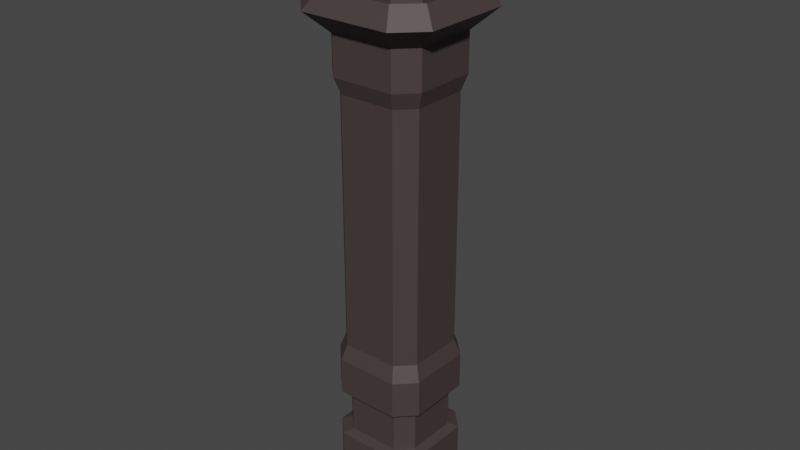 # Source: plotFilar.blend  (saved by Blender 2.82.7; exported with 4.5.12 LTS)
import bpy
from mathutils import Matrix  # noqa: F401  (used for matrix-valued properties, if any)

bpy.ops.wm.read_factory_settings(use_empty=True)
scene = bpy.context.scene
scene.name = 'Scene'

# ---- collections
col_collection = bpy.data.collections.new('Collection'); scene.collection.children.link(col_collection)

# ---- materials (node trees are filled in below, after node groups)
mat_material_002 = bpy.data.materials.new('Material.002')
mat_material_002.use_transparent_shadow = False

# ---- material node trees
mat_material_002.use_nodes = True; mat_material_002.node_tree.nodes.clear()
_N = mat_material_002.node_tree.nodes; _L = mat_material_002.node_tree.links
n0 = _N.new('ShaderNodeOutputMaterial'); n0.name = 'Material Output'; n0.location = (300, 300)
n1 = _N.new('ShaderNodeBsdfPrincipled'); n1.name = 'Principled BSDF'; n1.location = (10, 300)
n1.distribution = 'GGX'
n1.subsurface_method = 'BURLEY'
n1.inputs[3].default_value = 1.45
n1.inputs[27].default_value = (0.0, 0.0, 0.0, 1.0)
n1.inputs[28].default_value = 1.0
n2 = _N.new('ShaderNodeRGB'); n2.name = 'RGB'; n2.location = (-190, 275)
n2.outputs[0].default_value = (0.06013, 0.04322, 0.04322, 1.0)
_L.new(n1.outputs[0], n0.inputs[0])
_L.new(n2.outputs[0], n1.inputs[0])
n0.is_active_output = True

# ---- world
world_world = bpy.data.worlds.new('World'); scene.world = world_world
world_world.use_nodes = True; world_world.node_tree.nodes.clear()
_N = world_world.node_tree.nodes; _L = world_world.node_tree.links
n0 = _N.new('ShaderNodeOutputWorld'); n0.name = 'World Output'; n0.location = (300, 300)
n1 = _N.new('ShaderNodeBackground'); n1.name = 'Background'; n1.location = (10, 300)
n1.inputs[0].default_value = (0.05088, 0.05088, 0.05088, 1.0)
_L.new(n1.outputs[0], n0.inputs[0])
n0.is_active_output = True
world_world.color = (0.05088, 0.05088, 0.05088)
world_world.use_sun_shadow = False
world_world.sun_shadow_jitter_overblur = 0.0

# ---- meshes
me_cube_002 = bpy.data.meshes.new('Cube.002')
me_cube_002.from_pydata([(-0.6423, -1.0, -1.0), (-1.0, -0.6423, -1.0), (-0.4519, -0.2903, 11.01), (-0.2903, -0.4519, 11.01), (-1.0, 0.6423, -1.0), (-0.6423, 1.0, -1.0), (-0.2903, 0.4519, 11.01), (-0.4519, 0.2903, 11.01), (1.0, -0.6423, -1.0), (0.6423, -1.0, -1.0), (0.2903, -0.4519, 11.01), (0.4519, -0.2903, 11.01), (0.6423, 1.0, -1.0), (1.0, 0.6423, -1.0), (0.4519, 0.2903, 11.01), (0.2903, 0.4519, 11.01), (-0.9215, -1.435, 9.206), (-1.435, -0.9215, 9.206), (0.9215, -1.435, 9.206), (1.435, -0.9215, 9.206), (1.435, 0.9215, 9.206), (0.9215, 1.435, 9.206), (-0.9215, 1.435, 9.206), (-1.435, 0.9215, 9.206), (-0.6423, -1.0, 8.01), (-1.0, -0.6423, 8.01), (-1.0, 0.6423, 8.01), (-0.6423, 1.0, 8.01), (0.6423, 1.0, 8.01), (1.0, 0.6423, 8.01), (1.0, -0.6423, 8.01), (0.6423, -1.0, 8.01), (-0.6423, 1.0, 2.258), (-1.0, 0.6423, 2.258), (1.0, 0.6423, 2.258), (0.6423, 1.0, 2.258), (0.6423, -1.0, 2.258), (1.0, -0.6423, 2.258), (-1.0, -0.6423, 2.258), (-0.6423, -1.0, 2.258), (-1.0, 0.6423, 0.5016), (-0.6423, 1.0, 0.5016), (0.6423, 1.0, 0.5016), (1.0, 0.6423, 0.5016), (1.0, -0.6423, 0.5016), (0.6423, -1.0, 0.5016), (-0.6423, -1.0, 0.5016), (-1.0, -0.6423, 0.5016), (-0.6423, -1.0, 9.511), (-1.0, -0.6423, 9.511), (-0.6423, 1.0, 9.511), (-1.0, 0.6423, 9.511), (1.0, 0.6423, 9.511), (0.6423, 1.0, 9.511), (0.6423, -1.0, 9.511), (1.0, -0.6423, 9.511), (-1.0, -0.6423, 1.507), (-0.6423, -1.0, 1.507), (-1.0, 0.6423, 1.507), (-0.6423, 1.0, 1.507), (0.6423, 1.0, 1.507), (1.0, 0.6423, 1.507), (1.0, -0.6423, 1.507), (0.6423, -1.0, 1.507), (-1.0, 0.6423, 8.782), (-0.6423, 1.0, 8.782), (0.6423, 1.0, 8.782), (1.0, 0.6423, 8.782), (1.0, -0.6423, 8.782), (0.6423, -1.0, 8.782), (-1.0, -0.6423, 8.782), (-0.6423, -1.0, 8.782), (-1.0, -0.6423, 10.26), (-0.6423, -1.0, 10.26), (-1.0, 0.6423, 10.26), (-0.6423, 1.0, 10.26), (0.6423, 1.0, 10.26), (1.0, 0.6423, 10.26), (1.0, -0.6423, 10.26), (0.6423, -1.0, 10.26), (-0.8205, 0.527, 0.569), (-0.527, 0.8205, 0.569), (0.527, 0.8205, 0.569), (0.8205, 0.527, 0.569), (0.8205, -0.527, 0.569), (0.527, -0.8205, 0.569), (-0.8205, -0.527, 1.44), (-0.527, -0.8205, 1.44), (-0.8205, 0.527, 1.44), (-0.527, 0.8205, 1.44), (0.527, 0.8205, 1.44), (0.8205, 0.527, 1.44), (0.8205, -0.527, 1.44), (0.527, -0.8205, 1.44), (-0.527, -0.8205, 0.569), (-0.8205, -0.527, 0.569), (-0.8929, -0.5735, 2.579), (-0.5735, -0.8929, 2.579), (-0.5735, -0.8929, 5.006), (-0.8929, -0.5735, 5.006), (-0.8929, 0.5735, 7.688), (-0.5735, 0.8929, 7.688), (-0.5735, 0.8929, 5.006), (-0.8929, 0.5735, 5.006), (0.5735, 0.8929, 7.688), (0.8929, 0.5735, 7.688), (0.8929, 0.5735, 5.006), (0.5735, 0.8929, 5.006), (0.8929, -0.5735, 7.688), (0.5735, -0.8929, 7.688), (0.5735, -0.8929, 5.006), (0.8929, -0.5735, 5.006), (-0.5735, -0.8929, 7.688), (-0.8929, -0.5735, 7.688), (-0.5735, 0.8929, 2.579), (-0.8929, 0.5735, 2.579), (0.8929, 0.5735, 2.579), (0.5735, 0.8929, 2.579), (0.5735, -0.8929, 2.579), (0.8929, -0.5735, 2.579), (-0.7536, -1.173, 9.574), (-1.173, -0.7536, 9.574), (-0.7536, 1.173, 9.574), (-1.173, 0.7536, 9.574), (1.173, 0.7536, 9.574), (0.7536, 1.173, 9.574), (0.7536, -1.173, 9.574), (1.173, -0.7536, 9.574)], [], [(14, 15, 10, 11), (13, 43, 44, 8), (32, 33, 115, 114), (72, 2, 7, 74), (9, 45, 46, 0), (5, 41, 42, 12), (31, 24, 112, 109), (31, 69, 71, 24), (36, 37, 119, 118), (30, 31, 109, 108), (37, 34, 116, 119), (26, 27, 101, 100), (39, 36, 118, 97), (29, 30, 108, 105), (59, 32, 35, 60), (61, 34, 37, 62), (63, 36, 39, 57), (45, 44, 84, 85), (79, 10, 3, 73), (77, 14, 11, 78), (75, 6, 15, 76), (4, 5, 0, 1), (54, 79, 73, 48), (52, 77, 78, 55), (49, 72, 74, 51), (68, 67, 20, 19), (59, 60, 90, 89), (58, 59, 89, 88), (41, 40, 80, 81), (27, 65, 66, 28), (29, 67, 68, 30), (56, 38, 33, 58), (25, 70, 64, 26), (50, 75, 76, 53), (70, 71, 16, 17), (50, 53, 125, 122), (55, 54, 126, 127), (73, 3, 2, 72), (41, 5, 4, 40), (43, 13, 12, 42), (45, 9, 8, 44), (25, 26, 100, 113), (34, 35, 117, 116), (24, 25, 113, 112), (35, 32, 114, 117), (33, 38, 96, 115), (65, 27, 26, 64), (67, 29, 28, 66), (69, 31, 30, 68), (27, 28, 104, 101), (28, 29, 105, 104), (38, 39, 97, 96), (57, 39, 38, 56), (56, 58, 88, 86), (62, 63, 93, 92), (40, 47, 95, 80), (0, 46, 47, 1), (66, 65, 22, 21), (75, 50, 51, 74), (77, 52, 53, 76), (79, 54, 55, 78), (57, 56, 86, 87), (32, 59, 58, 33), (34, 61, 60, 35), (36, 63, 62, 37), (51, 50, 122, 123), (67, 66, 21, 20), (54, 48, 120, 126), (24, 71, 70, 25), (48, 73, 72, 49), (6, 75, 74, 7), (14, 77, 76, 15), (10, 79, 78, 11), (1, 47, 40, 4), (95, 86, 88, 80), (85, 93, 87, 94), (83, 91, 92, 84), (81, 89, 90, 82), (89, 81, 80, 88), (91, 83, 82, 90), (93, 85, 84, 92), (94, 87, 86, 95), (61, 62, 92, 91), (42, 41, 81, 82), (46, 45, 85, 94), (63, 57, 87, 93), (60, 61, 91, 90), (44, 43, 83, 84), (47, 46, 94, 95), (43, 42, 82, 83), (96, 99, 103, 115), (110, 109, 112, 98), (106, 105, 108, 111), (99, 113, 100, 103), (102, 101, 104, 107), (116, 106, 111, 119), (114, 102, 107, 117), (118, 110, 98, 97), (97, 98, 99, 96), (101, 102, 103, 100), (105, 106, 107, 104), (109, 110, 111, 108), (98, 112, 113, 99), (102, 114, 115, 103), (106, 116, 117, 107), (110, 118, 119, 111), (17, 121, 123, 23), (20, 124, 127, 19), (22, 122, 125, 21), (18, 126, 120, 16), (16, 120, 121, 17), (122, 22, 23, 123), (124, 20, 21, 125), (126, 18, 19, 127), (52, 55, 127, 124), (69, 68, 19, 18), (48, 49, 121, 120), (53, 52, 124, 125), (65, 64, 23, 22), (71, 69, 18, 16), (49, 51, 123, 121), (64, 70, 17, 23), (0, 5, 12, 9), (9, 12, 13, 8), (3, 6, 7, 2), (10, 15, 6, 3)])
_uv = me_cube_002.uv_layers.new(name='UVMap')
_uv.uv.foreach_set('vector', [0.7682, 0.2262, 0.7541, 0.212, 0.8331, 0.212, 0.819, 0.2262, 0.6072, 0.5301, 0.7384, 0.5301, 0.7384, 0.6424, 0.6072, 0.6424, 0.5999, 0.5839, 0.5565, 0.5896, 0.5524, 0.559, 0.5927, 0.5537, 0.8497, 0.06588, 0.819, 0.1472, 0.7682, 0.1472, 0.7374, 0.06588, 0.6072, 0.6867, 0.7384, 0.6867, 0.7384, 0.799, 0.6072, 0.799, 0.6072, 0.3736, 0.7384, 0.3736, 0.7384, 0.4859, 0.6072, 0.4859, 0.3083, 0.06633, 0.415, 0.07097, 0.4121, 0.1005, 0.3081, 0.09634, 0.3083, 0.06633, 0.3118, 0.00175, 0.4197, 0.007493, 0.415, 0.07097, 0.2982, 0.5939, 0.2576, 0.592, 0.2584, 0.5623, 0.3004, 0.5639, 0.2673, 0.06536, 0.3083, 0.06633, 0.3081, 0.09634, 0.2658, 0.09556, 0.2576, 0.592, 0.1524, 0.5851, 0.1559, 0.5562, 0.2584, 0.5623, 0.5579, 0.08424, 0.5971, 0.09084, 0.5907, 0.117, 0.5528, 0.1118, 0.406, 0.5958, 0.2982, 0.5939, 0.3004, 0.5639, 0.4053, 0.5656, 0.1591, 0.06621, 0.2673, 0.06536, 0.2658, 0.09556, 0.1607, 0.09659, 0.001419, 0.6254, 0.0103, 0.565, 0.1132, 0.5811, 0.1048, 0.6406, 0.1462, 0.6456, 0.1524, 0.5851, 0.2576, 0.592, 0.2527, 0.6541, 0.2955, 0.6565, 0.2982, 0.5939, 0.406, 0.5958, 0.4045, 0.6594, 0.7389, 0.6422, 0.7394, 0.6106, 0.7561, 0.6085, 0.7563, 0.6466, 0.9144, 0.2428, 0.8331, 0.212, 0.8331, 0.1613, 0.9144, 0.1305, 0.7374, 0.3075, 0.7682, 0.2262, 0.819, 0.2262, 0.8497, 0.3075, 0.6728, 0.1305, 0.7541, 0.1613, 0.7541, 0.212, 0.6728, 0.2428, 0.1438, 0.66, 0.1751, 0.6912, 0.0002383, 0.6912, 0.03151, 0.66, 0.98, 0.2428, 0.9144, 0.2428, 0.9144, 0.1305, 0.98, 0.1305, 0.7374, 0.3731, 0.7374, 0.3075, 0.8497, 0.3075, 0.8497, 0.3731, 0.8497, 0.0002383, 0.8497, 0.06588, 0.7374, 0.06588, 0.7374, 0.0002383, 0.3048, 0.6888, 0.2986, 0.8081, 0.245, 0.8133, 0.2497, 0.66, 0.8329, 0.3736, 0.8544, 0.4669, 0.8375, 0.4652, 0.8209, 0.3851, 0.8515, 0.8857, 0.8408, 0.9166, 0.8289, 0.9102, 0.8363, 0.879, 0.7606, 0.9208, 0.7478, 0.8895, 0.7635, 0.8837, 0.7731, 0.9124, 0.007228, 0.08126, 0.0002383, 0.01187, 0.1139, 0.001763, 0.1175, 0.06796, 0.1591, 0.06621, 0.1584, 0.0002383, 0.2686, 0.0003882, 0.2673, 0.06536, 0.4484, 0.6595, 0.4474, 0.5955, 0.5565, 0.5896, 0.5609, 0.6551, 0.455, 0.07389, 0.4619, 0.01115, 0.5667, 0.02356, 0.5579, 0.08424, 0.6072, 0.1305, 0.6728, 0.1305, 0.6728, 0.2428, 0.6072, 0.2428, 0.4283, 0.8081, 0.4345, 0.8588, 0.3674, 0.8715, 0.3747, 0.8133, 0.4534, 0.798, 0.4507, 0.6853, 0.4673, 0.675, 0.47, 0.8044, 0.8584, 0.5554, 0.8768, 0.5116, 0.8935, 0.518, 0.8751, 0.5669, 0.9025, 0.109, 0.8331, 0.1613, 0.819, 0.1472, 0.8712, 0.07773, 0.7384, 0.9998, 0.6072, 0.9998, 0.6072, 0.9555, 0.7384, 0.9555, 0.7384, 0.5301, 0.6072, 0.5301, 0.6072, 0.4859, 0.7384, 0.4859, 0.7384, 0.6867, 0.6072, 0.6867, 0.6072, 0.6424, 0.7384, 0.6424, 0.455, 0.07389, 0.5579, 0.08424, 0.5528, 0.1118, 0.4534, 0.103, 0.1524, 0.5851, 0.1132, 0.5811, 0.1157, 0.5531, 0.1559, 0.5562, 0.415, 0.07097, 0.455, 0.07389, 0.4534, 0.103, 0.4121, 0.1005, 0.1132, 0.5811, 0.0103, 0.565, 0.01952, 0.5393, 0.1157, 0.5531, 0.5565, 0.5896, 0.4474, 0.5955, 0.4477, 0.5651, 0.5524, 0.559, 0.6067, 0.02983, 0.5971, 0.09084, 0.5579, 0.08424, 0.5667, 0.02356, 0.1584, 0.0002383, 0.1591, 0.06621, 0.1175, 0.06796, 0.1139, 0.001763, 0.3118, 0.00175, 0.3083, 0.06633, 0.2673, 0.06536, 0.2686, 0.0003882, 0.007228, 0.08126, 0.1175, 0.06796, 0.1187, 0.09858, 0.01722, 0.111, 0.1175, 0.06796, 0.1591, 0.06621, 0.1607, 0.09659, 0.1187, 0.09858, 0.4474, 0.5955, 0.406, 0.5958, 0.4053, 0.5656, 0.4477, 0.5651, 0.4045, 0.6594, 0.406, 0.5958, 0.4474, 0.5955, 0.4484, 0.6595, 0.857, 0.7809, 0.8515, 0.8857, 0.8363, 0.879, 0.8407, 0.7825, 0.8579, 0.6083, 0.8576, 0.64, 0.8408, 0.6422, 0.8405, 0.604, 0.7478, 0.8895, 0.74, 0.7836, 0.7572, 0.7872, 0.7635, 0.8837, 0.6072, 0.799, 0.7384, 0.799, 0.7384, 0.8432, 0.6072, 0.8432, 0.5642, 0.6888, 0.558, 0.8081, 0.5044, 0.8133, 0.5091, 0.66, 0.6847, 0.109, 0.6382, 0.06259, 0.6695, 0.03132, 0.7159, 0.07773, 0.7159, 0.2956, 0.6695, 0.342, 0.6382, 0.3107, 0.6847, 0.2643, 0.9025, 0.2643, 0.9489, 0.3107, 0.9177, 0.342, 0.8712, 0.2956, 0.8579, 0.7495, 0.857, 0.7809, 0.8407, 0.7825, 0.8406, 0.745, 0.5999, 0.5839, 0.6067, 0.651, 0.5609, 0.6551, 0.5565, 0.5896, 0.1524, 0.5851, 0.1462, 0.6456, 0.1048, 0.6406, 0.1132, 0.5811, 0.2982, 0.5939, 0.2955, 0.6565, 0.2527, 0.6541, 0.2576, 0.592, 0.435, 0.8418, 0.4534, 0.798, 0.47, 0.8044, 0.4517, 0.8533, 0.2986, 0.8081, 0.3048, 0.8588, 0.2377, 0.8715, 0.245, 0.8133, 0.8768, 0.5116, 0.8741, 0.3989, 0.8907, 0.3886, 0.8935, 0.518, 0.415, 0.07097, 0.4197, 0.007493, 0.4619, 0.01115, 0.455, 0.07389, 0.9489, 0.06259, 0.9025, 0.109, 0.8712, 0.07773, 0.9177, 0.03132, 0.7541, 0.1613, 0.6847, 0.109, 0.7159, 0.07773, 0.7682, 0.1472, 0.7682, 0.2262, 0.7159, 0.2956, 0.6847, 0.2643, 0.7541, 0.212, 0.8331, 0.212, 0.9025, 0.2643, 0.8712, 0.2956, 0.819, 0.2262, 0.6072, 0.8432, 0.7384, 0.8432, 0.7384, 0.9555, 0.6072, 0.9555, 0.7572, 0.7872, 0.8407, 0.7825, 0.8363, 0.879, 0.7635, 0.8837, 0.7563, 0.6466, 0.8408, 0.6422, 0.8406, 0.745, 0.7564, 0.7495, 0.7564, 0.5068, 0.8397, 0.5019, 0.8405, 0.604, 0.7561, 0.6085, 0.7697, 0.3863, 0.8209, 0.3851, 0.8375, 0.4652, 0.757, 0.4706, 0.8289, 0.9102, 0.7731, 0.9124, 0.7635, 0.8837, 0.8363, 0.879, 0.8397, 0.5019, 0.7564, 0.5068, 0.757, 0.4706, 0.8375, 0.4652, 0.8408, 0.6422, 0.7563, 0.6466, 0.7561, 0.6085, 0.8405, 0.604, 0.7564, 0.7495, 0.8406, 0.745, 0.8407, 0.7825, 0.7572, 0.7872, 0.8562, 0.4991, 0.8579, 0.6083, 0.8405, 0.604, 0.8397, 0.5019, 0.7416, 0.471, 0.7583, 0.3766, 0.7697, 0.3863, 0.757, 0.4706, 0.7398, 0.7519, 0.7389, 0.6422, 0.7563, 0.6466, 0.7564, 0.7495, 0.8576, 0.64, 0.8579, 0.7495, 0.8406, 0.745, 0.8408, 0.6422, 0.8544, 0.4669, 0.8562, 0.4991, 0.8397, 0.5019, 0.8375, 0.4652, 0.7394, 0.6106, 0.7396, 0.502, 0.7564, 0.5068, 0.7561, 0.6085, 0.74, 0.7836, 0.7398, 0.7519, 0.7564, 0.7495, 0.7572, 0.7872, 0.7396, 0.502, 0.7416, 0.471, 0.757, 0.4706, 0.7564, 0.5068, 0.4477, 0.5651, 0.4442, 0.3439, 0.5423, 0.3442, 0.5524, 0.559, 0.3042, 0.3419, 0.3081, 0.09634, 0.4121, 0.1005, 0.4049, 0.3434, 0.1647, 0.3398, 0.1607, 0.09659, 0.2658, 0.09556, 0.2646, 0.3413, 0.4442, 0.3439, 0.4534, 0.103, 0.5528, 0.1118, 0.5423, 0.3442, 0.02902, 0.3391, 0.01722, 0.111, 0.1187, 0.09858, 0.126, 0.3394, 0.1559, 0.5562, 0.1647, 0.3398, 0.2646, 0.3413, 0.2584, 0.5623, 0.01952, 0.5393, 0.02902, 0.3391, 0.126, 0.3394, 0.1157, 0.5531, 0.3004, 0.5639, 0.3042, 0.3419, 0.4049, 0.3434, 0.4053, 0.5656, 0.4053, 0.5656, 0.4049, 0.3434, 0.4442, 0.3439, 0.4477, 0.5651, 0.5907, 0.117, 0.5807, 0.344, 0.5423, 0.3442, 0.5528, 0.1118, 0.1607, 0.09659, 0.1647, 0.3398, 0.126, 0.3394, 0.1187, 0.09858, 0.3081, 0.09634, 0.3042, 0.3419, 0.2646, 0.3413, 0.2658, 0.09556, 0.4049, 0.3434, 0.4121, 0.1005, 0.4534, 0.103, 0.4442, 0.3439, 0.5807, 0.344, 0.5927, 0.5537, 0.5524, 0.559, 0.5423, 0.3442, 0.1647, 0.3398, 0.1559, 0.5562, 0.1157, 0.5531, 0.126, 0.3394, 0.3042, 0.3419, 0.3004, 0.5639, 0.2584, 0.5623, 0.2646, 0.3413, 0.3747, 0.8133, 0.3404, 0.8044, 0.3376, 0.675, 0.3794, 0.66, 0.245, 0.8133, 0.2107, 0.8044, 0.2079, 0.675, 0.2497, 0.66, 0.5044, 0.8133, 0.47, 0.8044, 0.4673, 0.675, 0.5091, 0.66, 0.9278, 0.527, 0.8935, 0.518, 0.8907, 0.3886, 0.9325, 0.3736, 0.3674, 0.8715, 0.322, 0.8533, 0.3404, 0.8044, 0.3747, 0.8133, 0.47, 0.8044, 0.5044, 0.8133, 0.4971, 0.8715, 0.4517, 0.8533, 0.2107, 0.8044, 0.245, 0.8133, 0.2377, 0.8715, 0.1923, 0.8533, 0.8935, 0.518, 0.9278, 0.527, 0.9205, 0.5852, 0.8751, 0.5669, 0.194, 0.798, 0.1913, 0.6853, 0.2079, 0.675, 0.2107, 0.8044, 0.9814, 0.5217, 0.9876, 0.5724, 0.9205, 0.5852, 0.9278, 0.527, 0.3053, 0.8418, 0.3237, 0.798, 0.3404, 0.8044, 0.322, 0.8533, 0.1756, 0.8418, 0.194, 0.798, 0.2107, 0.8044, 0.1923, 0.8533, 0.558, 0.8081, 0.5642, 0.8588, 0.4971, 0.8715, 0.5044, 0.8133, 0.9876, 0.4024, 0.9814, 0.5217, 0.9278, 0.527, 0.9325, 0.3736, 0.3237, 0.798, 0.321, 0.6853, 0.3376, 0.675, 0.3404, 0.8044, 0.4345, 0.6888, 0.4283, 0.8081, 0.3747, 0.8133, 0.3794, 0.66, 0.0002383, 0.6912, 0.1751, 0.6912, 0.1751, 0.8035, 0.0002384, 0.8035, 0.0002384, 0.8035, 0.1751, 0.8035, 0.1438, 0.8348, 0.03151, 0.8348, 0.8331, 0.1613, 0.7541, 0.1613, 0.7682, 0.1472, 0.819, 0.1472, 0.8331, 0.212, 0.7541, 0.212, 0.7541, 0.1613, 0.8331, 0.1613])
me_cube_002.materials.append(mat_material_002)
me_cube_002.use_remesh_fix_poles = True
me_cube_002.use_remesh_preserve_attributes = False
me_cube_002.use_mirror_vertex_groups = False
me_cube_002.update()

# ---- objects
ob_cube_001 = bpy.data.objects.new('Cube.001', me_cube_002)

# ---- transforms, parenting, visibility, modifiers, constraints
ob_cube_001.location = (0.0, 0.0, 0.6532)
ob_cube_001.scale = (0.6415, 0.6415, 0.6415)
ob_cube_001.lineart.crease_threshold = 0.0

# ---- collection membership
col_collection.objects.link(ob_cube_001)

# ---- scene / render settings (as saved in the file)
scene.frame_start = 1; scene.frame_end = 250; scene.frame_set(1)
scene.render.engine = 'BLENDER_EEVEE_NEXT'
scene.cycles.use_denoising = False
scene.cycles.samples = 128
scene.cycles.sampling_pattern = 'TABULATED_SOBOL'
scene.cycles.use_adaptive_sampling = False
scene.cycles.use_light_tree = False
scene.view_settings.view_transform = 'Filmic'
bpy.context.view_layer.update()

# ---- added for rendering (the .blend has no active camera and no usable light): camera, sun
cam_auto = bpy.data.cameras.new('AutoCamera')
cam_auto.lens = 50.0
cam_auto.sensor_width = 36.0
cam_auto.clip_end = 1000.0
ob_auto_camera = bpy.data.objects.new('AutoCamera', cam_auto)
scene.collection.objects.link(ob_auto_camera)
ob_auto_camera.location = (7.52606, -9.03128, 9.88582)
ob_auto_camera.rotation_euler = (1.09748, -7.21219e-08, 0.694738)
scene.camera = ob_auto_camera
light_auto_sun = bpy.data.lights.new('AutoSun', 'SUN')
light_auto_sun.energy = 3.0
light_auto_sun.angle = 0.0523599
ob_auto_sun = bpy.data.objects.new('AutoSun', light_auto_sun)
scene.collection.objects.link(ob_auto_sun)
ob_auto_sun.rotation_euler = (0.872665, 0.174533, 0.523599)
bpy.context.view_layer.update()
